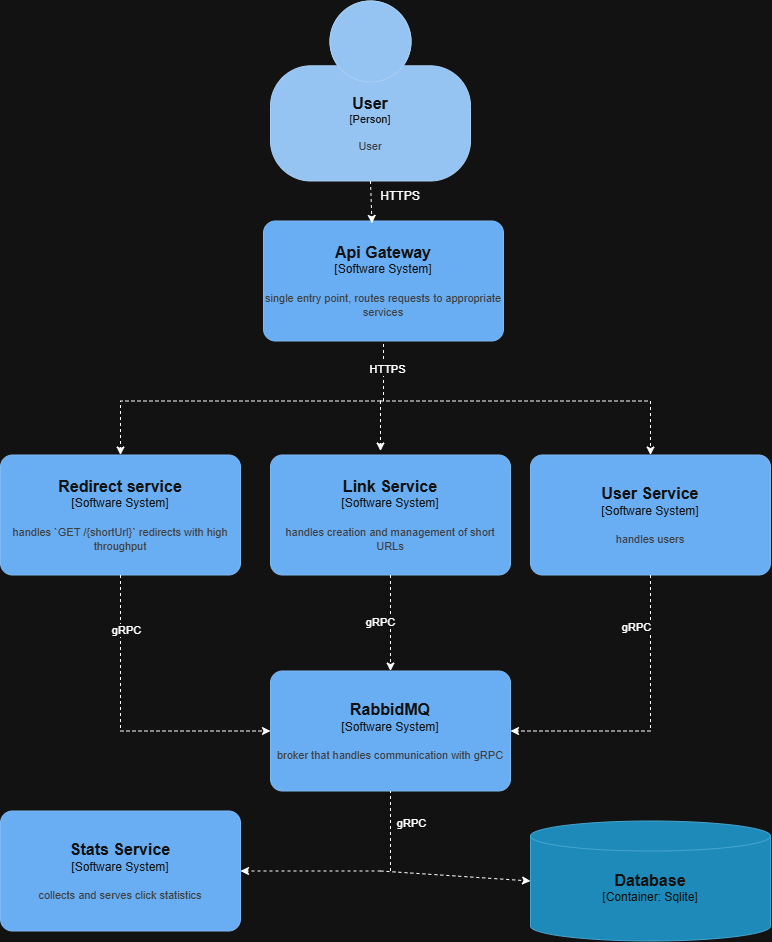

The diagram above was exported from draw.io. Its source (the exported page's mxGraphModel, read from the mxfile embedded in the PNG):
<mxGraphModel dx="921" dy="997" grid="1" gridSize="10" guides="1" tooltips="1" connect="1" arrows="1" fold="1" page="1" pageScale="1" pageWidth="827" pageHeight="1169" math="0" shadow="0">
  <root>
    <mxCell id="0" />
    <mxCell id="1" parent="0" />
    <object placeholders="1" c4Name="User" c4Type="Person" c4Description="User" label="&lt;font style=&quot;font-size: 16px&quot;&gt;&lt;b&gt;%c4Name%&lt;/b&gt;&lt;/font&gt;&lt;div&gt;[%c4Type%]&lt;/div&gt;&lt;br&gt;&lt;div&gt;&lt;font style=&quot;font-size: 11px&quot;&gt;&lt;font color=&quot;#cccccc&quot;&gt;%c4Description%&lt;/font&gt;&lt;/div&gt;" id="SLTaeYCGoJLyJtHb3Va3-1">
      <mxCell parent="1" style="html=1;fontSize=11;dashed=0;whiteSpace=wrap;fillColor=#083F75;strokeColor=#06315C;fontColor=#ffffff;shape=mxgraph.c4.person2;align=center;metaEdit=1;points=[[0.5,0,0],[1,0.5,0],[1,0.75,0],[0.75,1,0],[0.5,1,0],[0.25,1,0],[0,0.75,0],[0,0.5,0]];resizable=0;" vertex="1">
        <mxGeometry height="180" width="200" x="300" y="10" as="geometry" />
      </mxCell>
    </object>
    <object placeholders="1" c4Name="Database" c4Type="Container" c4Technology="Sqlite" c4Description="" label="&lt;font style=&quot;font-size: 16px&quot;&gt;&lt;b&gt;%c4Name%&lt;/b&gt;&lt;/font&gt;&lt;div&gt;[%c4Type%:&amp;nbsp;%c4Technology%]&lt;/div&gt;&lt;br&gt;&lt;div&gt;&lt;font style=&quot;font-size: 11px&quot;&gt;&lt;font color=&quot;#E6E6E6&quot;&gt;%c4Description%&lt;/font&gt;&lt;/div&gt;" id="SLTaeYCGoJLyJtHb3Va3-2">
      <mxCell parent="1" style="shape=cylinder3;size=15;whiteSpace=wrap;html=1;boundedLbl=1;rounded=0;labelBackgroundColor=none;fillColor=#23A2D9;fontSize=12;fontColor=#ffffff;align=center;strokeColor=#0E7DAD;metaEdit=1;points=[[0.5,0,0],[1,0.25,0],[1,0.5,0],[1,0.75,0],[0.5,1,0],[0,0.75,0],[0,0.5,0],[0,0.25,0]];resizable=0;" vertex="1">
        <mxGeometry height="120" width="240" x="560" y="830" as="geometry" />
      </mxCell>
    </object>
    <object placeholders="1" c4Name="Link Service" c4Type="Software System" c4Description="handles creation and management of short URLs" label="&lt;font style=&quot;font-size: 16px&quot;&gt;&lt;b&gt;%c4Name%&lt;/b&gt;&lt;/font&gt;&lt;div&gt;[%c4Type%]&lt;/div&gt;&lt;br&gt;&lt;div&gt;&lt;font style=&quot;font-size: 11px&quot;&gt;&lt;font color=&quot;#cccccc&quot;&gt;%c4Description%&lt;/font&gt;&lt;/div&gt;" id="SLTaeYCGoJLyJtHb3Va3-3">
      <mxCell parent="1" style="rounded=1;whiteSpace=wrap;html=1;labelBackgroundColor=none;fillColor=#1061B0;fontColor=#ffffff;align=center;arcSize=10;strokeColor=#0D5091;metaEdit=1;resizable=0;points=[[0.25,0,0],[0.5,0,0],[0.75,0,0],[1,0.25,0],[1,0.5,0],[1,0.75,0],[0.75,1,0],[0.5,1,0],[0.25,1,0],[0,0.75,0],[0,0.5,0],[0,0.25,0]];" vertex="1">
        <mxGeometry height="120" width="240" x="300" y="464" as="geometry" />
      </mxCell>
    </object>
    <object placeholders="1" c4Name="Redirect service" c4Type="Software System" c4Description="handles `GET /{shortUrl}` redirects with high throughput" label="&lt;font style=&quot;font-size: 16px&quot;&gt;&lt;b&gt;%c4Name%&lt;/b&gt;&lt;/font&gt;&lt;div&gt;[%c4Type%]&lt;/div&gt;&lt;br&gt;&lt;div&gt;&lt;font style=&quot;font-size: 11px&quot;&gt;&lt;font color=&quot;#cccccc&quot;&gt;%c4Description%&lt;/font&gt;&lt;/div&gt;" id="SLTaeYCGoJLyJtHb3Va3-4">
      <mxCell parent="1" style="rounded=1;whiteSpace=wrap;html=1;labelBackgroundColor=none;fillColor=#1061B0;fontColor=#ffffff;align=center;arcSize=10;strokeColor=#0D5091;metaEdit=1;resizable=0;points=[[0.25,0,0],[0.5,0,0],[0.75,0,0],[1,0.25,0],[1,0.5,0],[1,0.75,0],[0.75,1,0],[0.5,1,0],[0.25,1,0],[0,0.75,0],[0,0.5,0],[0,0.25,0]];" vertex="1">
        <mxGeometry height="120" width="240" x="30" y="464" as="geometry" />
      </mxCell>
    </object>
    <object placeholders="1" c4Name="User Service" c4Type="Software System" c4Description="handles users" label="&lt;font style=&quot;font-size: 16px&quot;&gt;&lt;b&gt;%c4Name%&lt;/b&gt;&lt;/font&gt;&lt;div&gt;[%c4Type%]&lt;/div&gt;&lt;br&gt;&lt;div&gt;&lt;font style=&quot;font-size: 11px&quot;&gt;&lt;font color=&quot;#cccccc&quot;&gt;%c4Description%&lt;/font&gt;&lt;/div&gt;" id="SLTaeYCGoJLyJtHb3Va3-5">
      <mxCell parent="1" style="rounded=1;whiteSpace=wrap;html=1;labelBackgroundColor=none;fillColor=#1061B0;fontColor=#ffffff;align=center;arcSize=10;strokeColor=#0D5091;metaEdit=1;resizable=0;points=[[0.25,0,0],[0.5,0,0],[0.75,0,0],[1,0.25,0],[1,0.5,0],[1,0.75,0],[0.75,1,0],[0.5,1,0],[0.25,1,0],[0,0.75,0],[0,0.5,0],[0,0.25,0]];" vertex="1">
        <mxGeometry height="120" width="240" x="560" y="464" as="geometry" />
      </mxCell>
    </object>
    <object placeholders="1" c4Name="Api Gateway" c4Type="Software System" c4Description="single entry point, routes requests to appropriate services" label="&lt;font style=&quot;font-size: 16px&quot;&gt;&lt;b&gt;%c4Name%&lt;/b&gt;&lt;/font&gt;&lt;div&gt;[%c4Type%]&lt;/div&gt;&lt;br&gt;&lt;div&gt;&lt;font style=&quot;font-size: 11px&quot;&gt;&lt;font color=&quot;#cccccc&quot;&gt;%c4Description%&lt;/font&gt;&lt;/div&gt;" id="SLTaeYCGoJLyJtHb3Va3-6">
      <mxCell parent="1" style="rounded=1;whiteSpace=wrap;html=1;labelBackgroundColor=none;fillColor=#1061B0;fontColor=#ffffff;align=center;arcSize=10;strokeColor=#0D5091;metaEdit=1;resizable=0;points=[[0.25,0,0],[0.5,0,0],[0.75,0,0],[1,0.25,0],[1,0.5,0],[1,0.75,0],[0.75,1,0],[0.5,1,0],[0.25,1,0],[0,0.75,0],[0,0.5,0],[0,0.25,0]];" vertex="1">
        <mxGeometry height="120" width="240" x="293" y="230" as="geometry" />
      </mxCell>
    </object>
    <mxCell id="SLTaeYCGoJLyJtHb3Va3-8" edge="1" parent="1" style="html=1;labelBackgroundColor=#ffffff;endArrow=none;endFill=0;jettySize=auto;orthogonalLoop=1;strokeWidth=1;dashed=1;fontSize=14;rounded=0;entryX=0.5;entryY=1;entryDx=0;entryDy=0;entryPerimeter=0;" target="SLTaeYCGoJLyJtHb3Va3-6" value="">
      <mxGeometry height="60" relative="1" width="60" as="geometry">
        <mxPoint x="413" y="410" as="sourcePoint" />
        <mxPoint x="430" y="370" as="targetPoint" />
      </mxGeometry>
    </mxCell>
    <mxCell id="SLTaeYCGoJLyJtHb3Va3-25" connectable="0" parent="SLTaeYCGoJLyJtHb3Va3-8" style="edgeLabel;html=1;align=center;verticalAlign=middle;resizable=0;points=[];" value="Text" vertex="1">
      <mxGeometry relative="1" x="0.1222" y="-1" as="geometry">
        <mxPoint as="offset" />
      </mxGeometry>
    </mxCell>
    <mxCell id="SLTaeYCGoJLyJtHb3Va3-27" connectable="0" parent="SLTaeYCGoJLyJtHb3Va3-8" style="edgeLabel;html=1;align=center;verticalAlign=middle;resizable=0;points=[];" value="HTTPS" vertex="1">
      <mxGeometry relative="1" x="0.0641" y="-3" as="geometry">
        <mxPoint as="offset" />
      </mxGeometry>
    </mxCell>
    <mxCell id="SLTaeYCGoJLyJtHb3Va3-9" edge="1" parent="1" style="html=1;labelBackgroundColor=#ffffff;startArrow=none;startFill=0;startSize=6;endArrow=classic;endFill=1;endSize=6;jettySize=auto;orthogonalLoop=1;strokeWidth=1;dashed=1;fontSize=14;rounded=0;entryX=0.5;entryY=0;entryDx=0;entryDy=0;entryPerimeter=0;" target="SLTaeYCGoJLyJtHb3Va3-5" value="">
      <mxGeometry height="60" relative="1" width="60" as="geometry">
        <Array as="points">
          <mxPoint x="680" y="410" />
        </Array>
        <mxPoint x="410" y="410" as="sourcePoint" />
        <mxPoint x="730" y="410" as="targetPoint" />
      </mxGeometry>
    </mxCell>
    <mxCell id="SLTaeYCGoJLyJtHb3Va3-10" edge="1" parent="1" style="html=1;labelBackgroundColor=#ffffff;startArrow=none;startFill=0;startSize=6;endArrow=classic;endFill=1;endSize=6;jettySize=auto;orthogonalLoop=1;strokeWidth=1;dashed=1;fontSize=14;rounded=0;" value="">
      <mxGeometry height="60" relative="1" width="60" as="geometry">
        <mxPoint x="410" y="410" as="sourcePoint" />
        <mxPoint x="410" y="460" as="targetPoint" />
      </mxGeometry>
    </mxCell>
    <mxCell id="SLTaeYCGoJLyJtHb3Va3-11" edge="1" parent="1" style="html=1;labelBackgroundColor=#ffffff;startArrow=none;startFill=0;startSize=6;endArrow=classic;endFill=1;endSize=6;jettySize=auto;orthogonalLoop=1;strokeWidth=1;dashed=1;fontSize=14;rounded=0;entryX=0.5;entryY=0;entryDx=0;entryDy=0;entryPerimeter=0;" target="SLTaeYCGoJLyJtHb3Va3-4" value="">
      <mxGeometry height="60" relative="1" width="60" as="geometry">
        <Array as="points">
          <mxPoint x="150" y="410" />
        </Array>
        <mxPoint x="410" y="410" as="sourcePoint" />
        <mxPoint x="60" y="410" as="targetPoint" />
      </mxGeometry>
    </mxCell>
    <mxCell id="SLTaeYCGoJLyJtHb3Va3-12" edge="1" parent="1" source="SLTaeYCGoJLyJtHb3Va3-1" style="html=1;labelBackgroundColor=#ffffff;startArrow=none;startFill=0;startSize=6;endArrow=classic;endFill=1;endSize=6;jettySize=auto;orthogonalLoop=1;strokeWidth=1;dashed=1;fontSize=14;rounded=0;exitX=0.5;exitY=1;exitDx=0;exitDy=0;exitPerimeter=0;entryX=0.452;entryY=0.02;entryDx=0;entryDy=0;entryPerimeter=0;" target="SLTaeYCGoJLyJtHb3Va3-6" value="">
      <mxGeometry height="60" relative="1" width="60" as="geometry">
        <mxPoint x="390" y="350" as="sourcePoint" />
        <mxPoint x="450" y="290" as="targetPoint" />
      </mxGeometry>
    </mxCell>
    <object placeholders="1" c4Name="Stats Service" c4Type="Software System" c4Description="collects and serves click statistics" label="&lt;font style=&quot;font-size: 16px&quot;&gt;&lt;b&gt;%c4Name%&lt;/b&gt;&lt;/font&gt;&lt;div&gt;[%c4Type%]&lt;/div&gt;&lt;br&gt;&lt;div&gt;&lt;font style=&quot;font-size: 11px&quot;&gt;&lt;font color=&quot;#cccccc&quot;&gt;%c4Description%&lt;/font&gt;&lt;/div&gt;" id="SLTaeYCGoJLyJtHb3Va3-15">
      <mxCell parent="1" style="rounded=1;whiteSpace=wrap;html=1;labelBackgroundColor=none;fillColor=#1061B0;fontColor=#ffffff;align=center;arcSize=10;strokeColor=#0D5091;metaEdit=1;resizable=0;points=[[0.25,0,0],[0.5,0,0],[0.75,0,0],[1,0.25,0],[1,0.5,0],[1,0.75,0],[0.75,1,0],[0.5,1,0],[0.25,1,0],[0,0.75,0],[0,0.5,0],[0,0.25,0]];" vertex="1">
        <mxGeometry height="120" width="240" x="30" y="820" as="geometry" />
      </mxCell>
    </object>
    <object placeholders="1" c4Name="RabbidMQ" c4Type="Software System" c4Description="broker that handles communication with gRPC" label="&lt;font style=&quot;font-size: 16px&quot;&gt;&lt;b&gt;%c4Name%&lt;/b&gt;&lt;/font&gt;&lt;div&gt;[%c4Type%]&lt;/div&gt;&lt;br&gt;&lt;div&gt;&lt;font style=&quot;font-size: 11px&quot;&gt;&lt;font color=&quot;#cccccc&quot;&gt;%c4Description%&lt;/font&gt;&lt;/div&gt;" id="SLTaeYCGoJLyJtHb3Va3-16">
      <mxCell parent="1" style="rounded=1;whiteSpace=wrap;html=1;labelBackgroundColor=none;fillColor=#1061B0;fontColor=#ffffff;align=center;arcSize=10;strokeColor=#0D5091;metaEdit=1;resizable=0;points=[[0.25,0,0],[0.5,0,0],[0.75,0,0],[1,0.25,0],[1,0.5,0],[1,0.75,0],[0.75,1,0],[0.5,1,0],[0.25,1,0],[0,0.75,0],[0,0.5,0],[0,0.25,0]];" vertex="1">
        <mxGeometry height="120" width="240" x="300" y="680" as="geometry" />
      </mxCell>
    </object>
    <mxCell id="SLTaeYCGoJLyJtHb3Va3-19" edge="1" parent="1" source="SLTaeYCGoJLyJtHb3Va3-3" style="html=1;labelBackgroundColor=#ffffff;startArrow=none;startFill=0;startSize=6;endArrow=classic;endFill=1;endSize=6;jettySize=auto;orthogonalLoop=1;strokeWidth=1;dashed=1;fontSize=14;rounded=0;entryX=0.5;entryY=0;entryDx=0;entryDy=0;entryPerimeter=0;exitX=0.5;exitY=1;exitDx=0;exitDy=0;exitPerimeter=0;" target="SLTaeYCGoJLyJtHb3Va3-16" value="">
      <mxGeometry height="60" relative="1" width="60" as="geometry">
        <mxPoint x="420" y="590" as="sourcePoint" />
        <mxPoint x="420" y="640" as="targetPoint" />
      </mxGeometry>
    </mxCell>
    <mxCell id="SLTaeYCGoJLyJtHb3Va3-20" edge="1" parent="1" source="SLTaeYCGoJLyJtHb3Va3-5" style="html=1;labelBackgroundColor=#ffffff;startArrow=none;startFill=0;startSize=6;endArrow=classic;endFill=1;endSize=6;jettySize=auto;orthogonalLoop=1;strokeWidth=1;dashed=1;fontSize=14;rounded=0;exitX=0.5;exitY=1;exitDx=0;exitDy=0;exitPerimeter=0;entryX=1;entryY=0.5;entryDx=0;entryDy=0;entryPerimeter=0;" target="SLTaeYCGoJLyJtHb3Va3-16" value="">
      <mxGeometry height="60" relative="1" width="60" as="geometry">
        <Array as="points">
          <mxPoint x="680" y="740" />
        </Array>
        <mxPoint x="679.58" y="630" as="sourcePoint" />
        <mxPoint x="679.58" y="680" as="targetPoint" />
      </mxGeometry>
    </mxCell>
    <mxCell id="SLTaeYCGoJLyJtHb3Va3-21" edge="1" parent="1" source="SLTaeYCGoJLyJtHb3Va3-4" style="html=1;labelBackgroundColor=#ffffff;startArrow=none;startFill=0;startSize=6;endArrow=classic;endFill=1;endSize=6;jettySize=auto;orthogonalLoop=1;strokeWidth=1;dashed=1;fontSize=14;rounded=0;exitX=0.5;exitY=1;exitDx=0;exitDy=0;exitPerimeter=0;entryX=0;entryY=0.5;entryDx=0;entryDy=0;entryPerimeter=0;" target="SLTaeYCGoJLyJtHb3Va3-16" value="">
      <mxGeometry height="60" relative="1" width="60" as="geometry">
        <Array as="points">
          <mxPoint x="150" y="740" />
        </Array>
        <mxPoint x="160" y="630" as="sourcePoint" />
        <mxPoint x="160" y="680" as="targetPoint" />
      </mxGeometry>
    </mxCell>
    <mxCell id="SLTaeYCGoJLyJtHb3Va3-28" connectable="0" parent="SLTaeYCGoJLyJtHb3Va3-21" style="edgeLabel;html=1;align=center;verticalAlign=middle;resizable=0;points=[];" value="gRPC" vertex="1">
      <mxGeometry relative="1" x="-0.6405" y="5" as="geometry">
        <mxPoint as="offset" />
      </mxGeometry>
    </mxCell>
    <mxCell id="SLTaeYCGoJLyJtHb3Va3-22" edge="1" parent="1" style="html=1;labelBackgroundColor=#ffffff;startArrow=none;startFill=0;startSize=6;endArrow=classic;endFill=1;endSize=6;jettySize=auto;orthogonalLoop=1;strokeWidth=1;dashed=1;fontSize=14;rounded=0;entryX=0;entryY=0.5;entryDx=0;entryDy=0;entryPerimeter=0;" target="SLTaeYCGoJLyJtHb3Va3-2" value="">
      <mxGeometry height="60" relative="1" width="60" as="geometry">
        <mxPoint x="410" y="880" as="sourcePoint" />
        <mxPoint x="380" y="970" as="targetPoint" />
      </mxGeometry>
    </mxCell>
    <mxCell id="SLTaeYCGoJLyJtHb3Va3-23" edge="1" parent="1" style="html=1;labelBackgroundColor=#ffffff;startArrow=none;startFill=0;startSize=6;endArrow=classic;endFill=1;endSize=6;jettySize=auto;orthogonalLoop=1;strokeWidth=1;dashed=1;fontSize=14;rounded=0;entryX=1;entryY=0.5;entryDx=0;entryDy=0;entryPerimeter=0;" target="SLTaeYCGoJLyJtHb3Va3-15" value="">
      <mxGeometry height="60" relative="1" width="60" as="geometry">
        <mxPoint x="410" y="880" as="sourcePoint" />
        <mxPoint x="410" y="980" as="targetPoint" />
      </mxGeometry>
    </mxCell>
    <mxCell id="SLTaeYCGoJLyJtHb3Va3-24" edge="1" parent="1" style="html=1;labelBackgroundColor=#ffffff;endArrow=none;endFill=0;jettySize=auto;orthogonalLoop=1;strokeWidth=1;dashed=1;fontSize=14;rounded=0;entryX=0.5;entryY=1;entryDx=0;entryDy=0;entryPerimeter=0;" target="SLTaeYCGoJLyJtHb3Va3-16" value="">
      <mxGeometry height="60" relative="1" width="60" as="geometry">
        <mxPoint x="420" y="880" as="sourcePoint" />
        <mxPoint x="419.52" y="810" as="targetPoint" />
      </mxGeometry>
    </mxCell>
    <mxCell id="SLTaeYCGoJLyJtHb3Va3-26" parent="1" style="text;html=1;whiteSpace=wrap;strokeColor=none;fillColor=none;align=center;verticalAlign=middle;rounded=0;" value="HTTPS" vertex="1">
      <mxGeometry height="30" width="60" x="400" y="190" as="geometry" />
    </mxCell>
    <mxCell id="SLTaeYCGoJLyJtHb3Va3-29" connectable="0" parent="1" style="edgeLabel;html=1;align=center;verticalAlign=middle;resizable=0;points=[];" value="gRPC" vertex="1">
      <mxGeometry x="250" y="620" as="geometry">
        <mxPoint x="159" y="11" as="offset" />
      </mxGeometry>
    </mxCell>
    <mxCell id="SLTaeYCGoJLyJtHb3Va3-30" connectable="0" parent="1" style="edgeLabel;html=1;align=center;verticalAlign=middle;resizable=0;points=[];" value="gRPC" vertex="1">
      <mxGeometry x="500" y="620" as="geometry">
        <mxPoint x="165" y="16" as="offset" />
      </mxGeometry>
    </mxCell>
    <mxCell id="SLTaeYCGoJLyJtHb3Va3-31" connectable="0" parent="1" style="edgeLabel;html=1;align=center;verticalAlign=middle;resizable=0;points=[];" value="gRPC" vertex="1">
      <mxGeometry x="380" y="840" as="geometry">
        <mxPoint x="60" y="-8" as="offset" />
      </mxGeometry>
    </mxCell>
  </root>
</mxGraphModel>